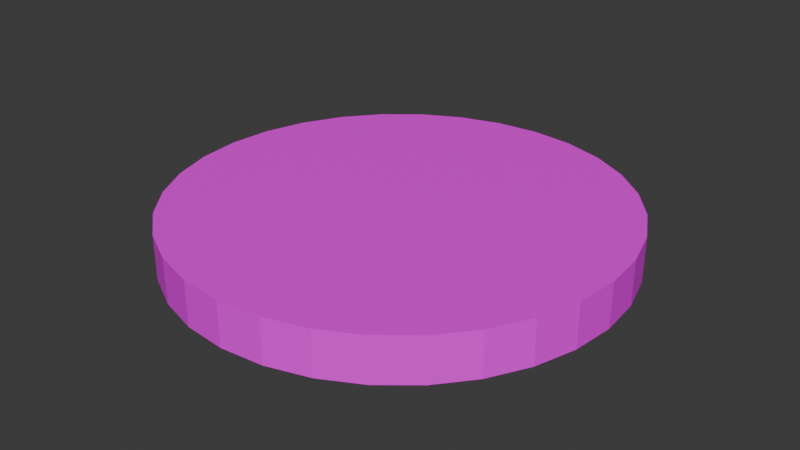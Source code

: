 # Source: raw_patty.blend  (saved by Blender 5.0.119; exported with 4.5.12 LTS)
import bpy
from mathutils import Matrix  # noqa: F401  (used for matrix-valued properties, if any)

bpy.ops.wm.read_factory_settings(use_empty=True)
scene = bpy.context.scene
scene.name = 'Scene'

# ---- collections
col_collection = bpy.data.collections.new('Collection'); scene.collection.children.link(col_collection)

# ---- images (referenced by path relative to the original .blend; pixels are not part of the script)
import os
ASSET_DIR = os.environ.get("B2B_ASSET_DIR", "")  # directory of the original .blend (textures are referenced by path, not embedded)
HERE = os.path.dirname(os.path.abspath(__file__))  # packed textures are extracted next to this script under _unpacked/

def load_image(name, relpath, width, height, colorspace="sRGB"):
    """Load a texture the original file referenced (path relative to the .blend, or extracted next to this script)."""
    p = next((c for c in (os.path.join(HERE, relpath), os.path.join(ASSET_DIR, relpath)) if relpath and os.path.exists(c)), "")
    if p:
        img = bpy.data.images.load(p, check_existing=True)
        img.name = name
    else:  # same state as the original file: an image datablock whose file is absent (Cycles renders it pink)
        img = bpy.data.images.new(name, width, height)
        img.source = "FILE"
        img.filepath = "//" + (relpath or name)
    img.colorspace_settings.name = colorspace
    return img
img_screenshot_2026_03_01_190700_png = load_image('Screenshot 2026-03-01 190700.png', 'Screenshot 2026-03-01 190700.png', 1024, 1024, 'sRGB')

# ---- materials (node trees are filled in below, after node groups)
mat_material_001 = bpy.data.materials.new('Material.001')

# ---- material node trees
mat_material_001.use_nodes = True; mat_material_001.node_tree.nodes.clear()
_N = mat_material_001.node_tree.nodes; _L = mat_material_001.node_tree.links
n0 = _N.new('ShaderNodeBsdfPrincipled'); n0.name = 'Principled BSDF'; n0.location = (-200, 100)
n1 = _N.new('ShaderNodeOutputMaterial'); n1.name = 'Material Output'; n1.location = (200, 100)
n2 = _N.new('ShaderNodeTexImage'); n2.name = 'Image Texture'; n2.location = (-545, 66)
n2.image = img_screenshot_2026_03_01_190700_png
n3 = _N.new('ShaderNodeMapping'); n3.name = 'Mapping'; n3.location = (-766, 99)
n3.inputs[3].default_value = (3.0, 3.0, 3.0)
n4 = _N.new('ShaderNodeTexCoord'); n4.name = 'Texture Coordinate'; n4.location = (-948, 68)
_L.new(n0.outputs[0], n1.inputs[0])
_L.new(n2.outputs[0], n0.inputs[0])
_L.new(n3.outputs[0], n2.inputs[0])
_L.new(n4.outputs[2], n3.inputs[0])
n1.is_active_output = True

# ---- world
world_world = bpy.data.worlds.new('World'); scene.world = world_world
world_world.use_nodes = True; world_world.node_tree.nodes.clear()
_N = world_world.node_tree.nodes; _L = world_world.node_tree.links
n0 = _N.new('ShaderNodeOutputWorld'); n0.name = 'World Output'; n0.location = (200, 100)
n1 = _N.new('ShaderNodeBackground'); n1.name = 'Background'; n1.location = (-200, 100)
n1.inputs[0].default_value = (0.05088, 0.05088, 0.05088, 1.0)
_L.new(n1.outputs[0], n0.inputs[0])
n0.is_active_output = True
world_world.color = (0.05088, 0.05088, 0.05088)
world_world.sun_shadow_jitter_overblur = 0.0

# ---- meshes
me_cylinder = bpy.data.meshes.new('Cylinder')
me_cylinder.from_pydata([(0.0, 1.0, -1.0), (0.0, 1.0, 1.0), (0.1951, 0.9808, -1.0), (0.1951, 0.9808, 1.0), (0.3827, 0.9239, -1.0), (0.3827, 0.9239, 1.0), (0.5556, 0.8315, -1.0), (0.5556, 0.8315, 1.0), (0.7071, 0.7071, -1.0), (0.7071, 0.7071, 1.0), (0.8315, 0.5556, -1.0), (0.8315, 0.5556, 1.0), (0.9239, 0.3827, -1.0), (0.9239, 0.3827, 1.0), (0.9808, 0.1951, -1.0), (0.9808, 0.1951, 1.0), (1.0, 0.0, -1.0), (1.0, 0.0, 1.0), (0.9808, -0.1951, -1.0), (0.9808, -0.1951, 1.0), (0.9239, -0.3827, -1.0), (0.9239, -0.3827, 1.0), (0.8315, -0.5556, -1.0), (0.8315, -0.5556, 1.0), (0.7071, -0.7071, -1.0), (0.7071, -0.7071, 1.0), (0.5556, -0.8315, -1.0), (0.5556, -0.8315, 1.0), (0.3827, -0.9239, -1.0), (0.3827, -0.9239, 1.0), (0.1951, -0.9808, -1.0), (0.1951, -0.9808, 1.0), (0.0, -1.0, -1.0), (0.0, -1.0, 1.0), (-0.1951, -0.9808, -1.0), (-0.1951, -0.9808, 1.0), (-0.3827, -0.9239, -1.0), (-0.3827, -0.9239, 1.0), (-0.5556, -0.8315, -1.0), (-0.5556, -0.8315, 1.0), (-0.7071, -0.7071, -1.0), (-0.7071, -0.7071, 1.0), (-0.8315, -0.5556, -1.0), (-0.8315, -0.5556, 1.0), (-0.9239, -0.3827, -1.0), (-0.9239, -0.3827, 1.0), (-0.9808, -0.1951, -1.0), (-0.9808, -0.1951, 1.0), (-1.0, 0.0, -1.0), (-1.0, 0.0, 1.0), (-0.9808, 0.1951, -1.0), (-0.9808, 0.1951, 1.0), (-0.9239, 0.3827, -1.0), (-0.9239, 0.3827, 1.0), (-0.8315, 0.5556, -1.0), (-0.8315, 0.5556, 1.0), (-0.7071, 0.7071, -1.0), (-0.7071, 0.7071, 1.0), (-0.5556, 0.8315, -1.0), (-0.5556, 0.8315, 1.0), (-0.3827, 0.9239, -1.0), (-0.3827, 0.9239, 1.0), (-0.1951, 0.9808, -1.0), (-0.1951, 0.9808, 1.0)], [], [(0, 1, 3, 2), (2, 3, 5, 4), (4, 5, 7, 6), (6, 7, 9, 8), (8, 9, 11, 10), (10, 11, 13, 12), (12, 13, 15, 14), (14, 15, 17, 16), (16, 17, 19, 18), (18, 19, 21, 20), (20, 21, 23, 22), (22, 23, 25, 24), (24, 25, 27, 26), (26, 27, 29, 28), (28, 29, 31, 30), (30, 31, 33, 32), (32, 33, 35, 34), (34, 35, 37, 36), (36, 37, 39, 38), (38, 39, 41, 40), (40, 41, 43, 42), (42, 43, 45, 44), (44, 45, 47, 46), (46, 47, 49, 48), (48, 49, 51, 50), (50, 51, 53, 52), (52, 53, 55, 54), (54, 55, 57, 56), (56, 57, 59, 58), (58, 59, 61, 60), (3, 1, 63, 61, 59, 57, 55, 53, 51, 49, 47, 45, 43, 41, 39, 37, 35, 33, 31, 29, 27, 25, 23, 21, 19, 17, 15, 13, 11, 9, 7, 5), (60, 61, 63, 62), (62, 63, 1, 0), (0, 2, 4, 6, 8, 10, 12, 14, 16, 18, 20, 22, 24, 26, 28, 30, 32, 34, 36, 38, 40, 42, 44, 46, 48, 50, 52, 54, 56, 58, 60, 62)])
_uv = me_cylinder.uv_layers.new(name='UVMap')
_uv.uv.foreach_set('vector', [1.0, 0.5, 1.0, 1.0, 0.9688, 1.0, 0.9688, 0.5, 0.9688, 0.5, 0.9688, 1.0, 0.9375, 1.0, 0.9375, 0.5, 0.9375, 0.5, 0.9375, 1.0, 0.9062, 1.0, 0.9062, 0.5, 0.9062, 0.5, 0.9062, 1.0, 0.875, 1.0, 0.875, 0.5, 0.875, 0.5, 0.875, 1.0, 0.8438, 1.0, 0.8438, 0.5, 0.8438, 0.5, 0.8438, 1.0, 0.8125, 1.0, 0.8125, 0.5, 0.8125, 0.5, 0.8125, 1.0, 0.7812, 1.0, 0.7812, 0.5, 0.7812, 0.5, 0.7812, 1.0, 0.75, 1.0, 0.75, 0.5, 0.75, 0.5, 0.75, 1.0, 0.7188, 1.0, 0.7188, 0.5, 0.7188, 0.5, 0.7188, 1.0, 0.6875, 1.0, 0.6875, 0.5, 0.6875, 0.5, 0.6875, 1.0, 0.6562, 1.0, 0.6562, 0.5, 0.6562, 0.5, 0.6562, 1.0, 0.625, 1.0, 0.625, 0.5, 0.625, 0.5, 0.625, 1.0, 0.5938, 1.0, 0.5938, 0.5, 0.5938, 0.5, 0.5938, 1.0, 0.5625, 1.0, 0.5625, 0.5, 0.5625, 0.5, 0.5625, 1.0, 0.5312, 1.0, 0.5312, 0.5, 0.5312, 0.5, 0.5312, 1.0, 0.5, 1.0, 0.5, 0.5, 0.5, 0.5, 0.5, 1.0, 0.4688, 1.0, 0.4688, 0.5, 0.4688, 0.5, 0.4688, 1.0, 0.4375, 1.0, 0.4375, 0.5, 0.4375, 0.5, 0.4375, 1.0, 0.4062, 1.0, 0.4062, 0.5, 0.4062, 0.5, 0.4062, 1.0, 0.375, 1.0, 0.375, 0.5, 0.375, 0.5, 0.375, 1.0, 0.3438, 1.0, 0.3438, 0.5, 0.3438, 0.5, 0.3438, 1.0, 0.3125, 1.0, 0.3125, 0.5, 0.3125, 0.5, 0.3125, 1.0, 0.2812, 1.0, 0.2812, 0.5, 0.2812, 0.5, 0.2812, 1.0, 0.25, 1.0, 0.25, 0.5, 0.25, 0.5, 0.25, 1.0, 0.2188, 1.0, 0.2188, 0.5, 0.2188, 0.5, 0.2188, 1.0, 0.1875, 1.0, 0.1875, 0.5, 0.1875, 0.5, 0.1875, 1.0, 0.1562, 1.0, 0.1562, 0.5, 0.1562, 0.5, 0.1562, 1.0, 0.125, 1.0, 0.125, 0.5, 0.125, 0.5, 0.125, 1.0, 0.09375, 1.0, 0.09375, 0.5, 0.09375, 0.5, 0.09375, 1.0, 0.0625, 1.0, 0.0625, 0.5, 0.2968, 0.4854, 0.25, 0.49, 0.2032, 0.4854, 0.1582, 0.4717, 0.1167, 0.4496, 0.08029, 0.4197, 0.05045, 0.3833, 0.02827, 0.3418, 0.01461, 0.2968, 0.01, 0.25, 0.01461, 0.2032, 0.02827, 0.1582, 0.05045, 0.1167, 0.08029, 0.08029, 0.1167, 0.05045, 0.1582, 0.02827, 0.2032, 0.01461, 0.25, 0.01, 0.2968, 0.01461, 0.3418, 0.02827, 0.3833, 0.05045, 0.4197, 0.08029, 0.4496, 0.1167, 0.4717, 0.1582, 0.4854, 0.2032, 0.49, 0.25, 0.4854, 0.2968, 0.4717, 0.3418, 0.4496, 0.3833, 0.4197, 0.4197, 0.3833, 0.4496, 0.3418, 0.4717, 0.0625, 0.5, 0.0625, 1.0, 0.03125, 1.0, 0.03125, 0.5, 0.03125, 0.5, 0.03125, 1.0, 0.0, 1.0, 0.0, 0.5, 0.75, 0.49, 0.7968, 0.4854, 0.8418, 0.4717, 0.8833, 0.4496, 0.9197, 0.4197, 0.9496, 0.3833, 0.9717, 0.3418, 0.9854, 0.2968, 0.99, 0.25, 0.9854, 0.2032, 0.9717, 0.1582, 0.9496, 0.1167, 0.9197, 0.08029, 0.8833, 0.05045, 0.8418, 0.02827, 0.7968, 0.01461, 0.75, 0.01, 0.7032, 0.01461, 0.6582, 0.02827, 0.6167, 0.05045, 0.5803, 0.08029, 0.5504, 0.1167, 0.5283, 0.1582, 0.5146, 0.2032, 0.51, 0.25, 0.5146, 0.2968, 0.5283, 0.3418, 0.5504, 0.3833, 0.5803, 0.4197, 0.6167, 0.4496, 0.6582, 0.4717, 0.7032, 0.4854])
me_cylinder.materials.append(mat_material_001)
me_cylinder.update()

# ---- objects
ob_cylinder = bpy.data.objects.new('Cylinder', me_cylinder)

# ---- transforms, parenting, visibility, modifiers, constraints
ob_cylinder.location = (0.0, 0.0, 0.0)
ob_cylinder.scale = (0.5, 0.5, 0.05)

# ---- collection membership
col_collection.objects.link(ob_cylinder)

# ---- scene / render settings (as saved in the file)
scene.frame_start = 1; scene.frame_end = 250; scene.frame_set(1)
scene.render.engine = 'BLENDER_EEVEE_NEXT'
scene.render.bake_bias = 0.0
scene.render.bake_samples = 0
scene.cycles.sampling_pattern = 'TABULATED_SOBOL'
scene.eevee.use_volume_custom_range = False
bpy.context.view_layer.update()

# ---- added for rendering (the .blend has no active camera and no usable light): camera, sun
cam_auto = bpy.data.cameras.new('AutoCamera')
cam_auto.lens = 50.0
cam_auto.sensor_width = 36.0
cam_auto.clip_end = 1000.0
ob_auto_camera = bpy.data.objects.new('AutoCamera', cam_auto)
scene.collection.objects.link(ob_auto_camera)
ob_auto_camera.location = (1.31173, -1.57408, 1.04939)
ob_auto_camera.rotation_euler = (1.09748, -7.21219e-08, 0.694738)
scene.camera = ob_auto_camera
light_auto_sun = bpy.data.lights.new('AutoSun', 'SUN')
light_auto_sun.energy = 3.0
light_auto_sun.angle = 0.0523599
ob_auto_sun = bpy.data.objects.new('AutoSun', light_auto_sun)
scene.collection.objects.link(ob_auto_sun)
ob_auto_sun.rotation_euler = (0.872665, 0.174533, 0.523599)
bpy.context.view_layer.update()
